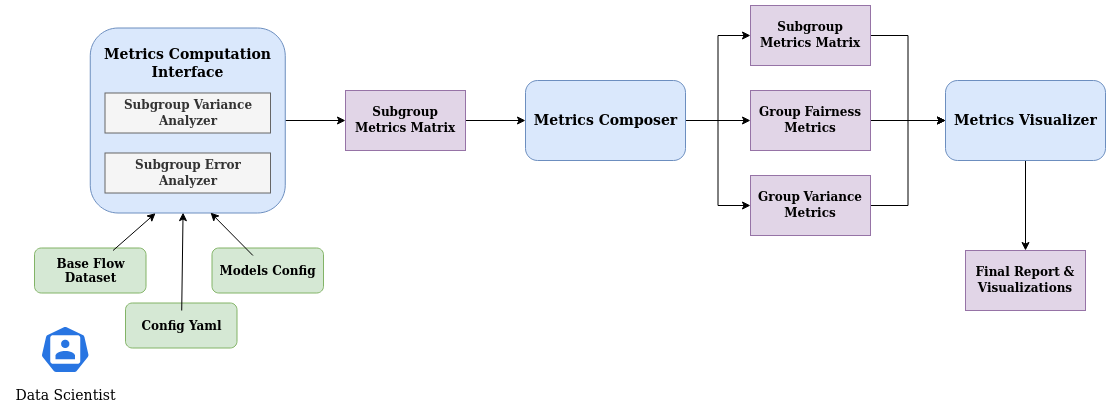

The diagram above was exported from draw.io. Its source (the exported page's mxGraphModel, read from the mxfile embedded in the PNG):
<mxGraphModel dx="1135" dy="638" grid="1" gridSize="10" guides="1" tooltips="1" connect="1" arrows="1" fold="1" page="1" pageScale="1" pageWidth="850" pageHeight="1100" math="0" shadow="0">
  <root>
    <mxCell id="0" />
    <mxCell id="1" parent="0" />
    <mxCell id="zDrE7s1ACpcQbbRIbE0_-3" value="" style="rounded=1;whiteSpace=wrap;html=1;fillColor=#d5e8d4;strokeColor=#82b366;" vertex="1" parent="1">
      <mxGeometry x="279" y="502.5" width="111.5" height="45" as="geometry" />
    </mxCell>
    <mxCell id="zDrE7s1ACpcQbbRIbE0_-4" value="" style="rounded=1;whiteSpace=wrap;html=1;fillColor=#d5e8d4;strokeColor=#82b366;" vertex="1" parent="1">
      <mxGeometry x="370" y="557.5" width="111.5" height="45" as="geometry" />
    </mxCell>
    <mxCell id="zDrE7s1ACpcQbbRIbE0_-1" value="" style="rounded=1;whiteSpace=wrap;html=1;fillColor=#d5e8d4;strokeColor=#82b366;" vertex="1" parent="1">
      <mxGeometry x="456.5" y="502.5" width="111.5" height="45" as="geometry" />
    </mxCell>
    <mxCell id="JsNyH0pSIVGMAEf0iLmD-27" style="edgeStyle=orthogonalEdgeStyle;rounded=0;orthogonalLoop=1;jettySize=auto;html=1;entryX=0;entryY=0.5;entryDx=0;entryDy=0;fontSize=13;" parent="1" source="JsNyH0pSIVGMAEf0iLmD-7" target="JsNyH0pSIVGMAEf0iLmD-11" edge="1">
      <mxGeometry relative="1" as="geometry" />
    </mxCell>
    <mxCell id="JsNyH0pSIVGMAEf0iLmD-7" value="" style="rounded=1;whiteSpace=wrap;html=1;fillColor=#dae8fc;strokeColor=#6c8ebf;" parent="1" vertex="1">
      <mxGeometry x="334.75" y="282.5" width="195" height="185" as="geometry" />
    </mxCell>
    <mxCell id="JsNyH0pSIVGMAEf0iLmD-8" value="&lt;div&gt;&lt;font face=&quot;Verdana&quot;&gt;&lt;b&gt;Subgroup Error &lt;br&gt;&lt;/b&gt;&lt;/font&gt;&lt;/div&gt;&lt;div&gt;&lt;font face=&quot;Verdana&quot;&gt;&lt;b&gt;Analyzer&lt;/b&gt;&lt;/font&gt;&lt;/div&gt;" style="rounded=0;whiteSpace=wrap;html=1;fillColor=#f5f5f5;fontColor=#333333;strokeColor=#666666;" parent="1" vertex="1">
      <mxGeometry x="349.5" y="407.5" width="165.5" height="40" as="geometry" />
    </mxCell>
    <mxCell id="JsNyH0pSIVGMAEf0iLmD-9" value="&lt;div&gt;&lt;font face=&quot;Verdana&quot;&gt;&lt;b&gt;Subgroup Variance &lt;br&gt;&lt;/b&gt;&lt;/font&gt;&lt;/div&gt;&lt;div&gt;&lt;font face=&quot;Verdana&quot;&gt;&lt;b&gt;Analyzer&lt;/b&gt;&lt;/font&gt;&lt;/div&gt;" style="rounded=0;whiteSpace=wrap;html=1;fillColor=#f5f5f5;fontColor=#333333;strokeColor=#666666;" parent="1" vertex="1">
      <mxGeometry x="349.5" y="347.5" width="165.5" height="40" as="geometry" />
    </mxCell>
    <mxCell id="JsNyH0pSIVGMAEf0iLmD-28" style="edgeStyle=orthogonalEdgeStyle;rounded=0;orthogonalLoop=1;jettySize=auto;html=1;entryX=0;entryY=0.5;entryDx=0;entryDy=0;fontSize=13;" parent="1" source="JsNyH0pSIVGMAEf0iLmD-11" target="JsNyH0pSIVGMAEf0iLmD-17" edge="1">
      <mxGeometry relative="1" as="geometry" />
    </mxCell>
    <mxCell id="JsNyH0pSIVGMAEf0iLmD-11" value="&lt;font face=&quot;Verdana&quot;&gt;&lt;b&gt;Subgroup Metrics Matrix&lt;/b&gt;&lt;/font&gt;" style="rounded=0;whiteSpace=wrap;html=1;fillColor=#e1d5e7;strokeColor=#9673a6;" parent="1" vertex="1">
      <mxGeometry x="590" y="345" width="120" height="60" as="geometry" />
    </mxCell>
    <mxCell id="NrY6HeF-G9XXoupHhg0z-28" style="edgeStyle=orthogonalEdgeStyle;rounded=0;orthogonalLoop=1;jettySize=auto;html=1;entryX=0;entryY=0.5;entryDx=0;entryDy=0;fontSize=14;" parent="1" source="JsNyH0pSIVGMAEf0iLmD-17" target="JsNyH0pSIVGMAEf0iLmD-20" edge="1">
      <mxGeometry relative="1" as="geometry" />
    </mxCell>
    <mxCell id="NrY6HeF-G9XXoupHhg0z-44" style="edgeStyle=orthogonalEdgeStyle;rounded=0;orthogonalLoop=1;jettySize=auto;html=1;entryX=0;entryY=0.5;entryDx=0;entryDy=0;fontSize=14;" parent="1" source="JsNyH0pSIVGMAEf0iLmD-17" target="JsNyH0pSIVGMAEf0iLmD-19" edge="1">
      <mxGeometry relative="1" as="geometry" />
    </mxCell>
    <mxCell id="NrY6HeF-G9XXoupHhg0z-45" style="edgeStyle=orthogonalEdgeStyle;rounded=0;orthogonalLoop=1;jettySize=auto;html=1;entryX=0;entryY=0.5;entryDx=0;entryDy=0;fontSize=14;" parent="1" source="JsNyH0pSIVGMAEf0iLmD-17" target="JsNyH0pSIVGMAEf0iLmD-21" edge="1">
      <mxGeometry relative="1" as="geometry" />
    </mxCell>
    <mxCell id="JsNyH0pSIVGMAEf0iLmD-17" value="" style="rounded=1;whiteSpace=wrap;html=1;fillColor=#dae8fc;strokeColor=#6c8ebf;" parent="1" vertex="1">
      <mxGeometry x="770" y="335" width="160" height="80" as="geometry" />
    </mxCell>
    <mxCell id="NrY6HeF-G9XXoupHhg0z-46" style="edgeStyle=orthogonalEdgeStyle;rounded=0;orthogonalLoop=1;jettySize=auto;html=1;entryX=0;entryY=0.5;entryDx=0;entryDy=0;fontSize=14;" parent="1" source="JsNyH0pSIVGMAEf0iLmD-19" target="NrY6HeF-G9XXoupHhg0z-18" edge="1">
      <mxGeometry relative="1" as="geometry" />
    </mxCell>
    <mxCell id="JsNyH0pSIVGMAEf0iLmD-19" value="&lt;font face=&quot;Verdana&quot;&gt;&lt;b&gt;Subgroup Metrics Matrix&lt;/b&gt;&lt;/font&gt;" style="rounded=0;whiteSpace=wrap;html=1;fillColor=#e1d5e7;strokeColor=#9673a6;" parent="1" vertex="1">
      <mxGeometry x="995" y="260" width="120" height="60" as="geometry" />
    </mxCell>
    <mxCell id="NrY6HeF-G9XXoupHhg0z-29" style="edgeStyle=orthogonalEdgeStyle;rounded=0;orthogonalLoop=1;jettySize=auto;html=1;entryX=0;entryY=0.5;entryDx=0;entryDy=0;fontSize=14;" parent="1" source="JsNyH0pSIVGMAEf0iLmD-20" target="NrY6HeF-G9XXoupHhg0z-18" edge="1">
      <mxGeometry relative="1" as="geometry" />
    </mxCell>
    <mxCell id="JsNyH0pSIVGMAEf0iLmD-20" value="&lt;font face=&quot;Verdana&quot;&gt;&lt;b&gt;Group&lt;/b&gt; &lt;b&gt;Fairness Metrics&lt;/b&gt;&lt;/font&gt;" style="rounded=0;whiteSpace=wrap;html=1;fillColor=#e1d5e7;strokeColor=#9673a6;" parent="1" vertex="1">
      <mxGeometry x="995" y="345" width="120" height="60" as="geometry" />
    </mxCell>
    <mxCell id="NrY6HeF-G9XXoupHhg0z-47" style="edgeStyle=orthogonalEdgeStyle;rounded=0;orthogonalLoop=1;jettySize=auto;html=1;entryX=0;entryY=0.5;entryDx=0;entryDy=0;fontSize=14;" parent="1" source="JsNyH0pSIVGMAEf0iLmD-21" target="NrY6HeF-G9XXoupHhg0z-18" edge="1">
      <mxGeometry relative="1" as="geometry" />
    </mxCell>
    <mxCell id="JsNyH0pSIVGMAEf0iLmD-21" value="&lt;font face=&quot;Verdana&quot;&gt;&lt;b&gt;Group&lt;/b&gt; &lt;b&gt;Variance Metrics&lt;/b&gt;&lt;/font&gt;" style="rounded=0;whiteSpace=wrap;html=1;fillColor=#e1d5e7;strokeColor=#9673a6;" parent="1" vertex="1">
      <mxGeometry x="995" y="430" width="120" height="60" as="geometry" />
    </mxCell>
    <mxCell id="NrY6HeF-G9XXoupHhg0z-54" style="edgeStyle=none;rounded=0;orthogonalLoop=1;jettySize=auto;html=1;entryX=0.335;entryY=1.001;entryDx=0;entryDy=0;entryPerimeter=0;fontSize=14;" parent="1" source="NrY6HeF-G9XXoupHhg0z-6" target="JsNyH0pSIVGMAEf0iLmD-7" edge="1">
      <mxGeometry relative="1" as="geometry" />
    </mxCell>
    <mxCell id="NrY6HeF-G9XXoupHhg0z-6" value="&lt;font face=&quot;Verdana&quot;&gt;&lt;b&gt;&lt;font style=&quot;font-size: 12px;&quot;&gt;Base Flow &lt;br&gt;Dataset &lt;/font&gt;&lt;/b&gt;&lt;/font&gt;" style="text;html=1;align=center;verticalAlign=middle;resizable=0;points=[];autosize=1;strokeColor=none;fillColor=none;fontSize=7;" parent="1" vertex="1">
      <mxGeometry x="289.75" y="505" width="90" height="40" as="geometry" />
    </mxCell>
    <mxCell id="NrY6HeF-G9XXoupHhg0z-55" style="edgeStyle=none;rounded=0;orthogonalLoop=1;jettySize=auto;html=1;entryX=0.476;entryY=0.998;entryDx=0;entryDy=0;entryPerimeter=0;fontSize=14;" parent="1" source="NrY6HeF-G9XXoupHhg0z-11" target="JsNyH0pSIVGMAEf0iLmD-7" edge="1">
      <mxGeometry relative="1" as="geometry" />
    </mxCell>
    <mxCell id="NrY6HeF-G9XXoupHhg0z-11" value="&lt;font face=&quot;Verdana&quot;&gt;&lt;b&gt;&lt;font style=&quot;font-size: 12px;&quot;&gt;Config Yaml&lt;/font&gt;&lt;/b&gt;&lt;/font&gt;" style="text;html=1;align=center;verticalAlign=middle;resizable=0;points=[];autosize=1;strokeColor=none;fillColor=none;fontSize=7;" parent="1" vertex="1">
      <mxGeometry x="376" y="565" width="100" height="30" as="geometry" />
    </mxCell>
    <mxCell id="NrY6HeF-G9XXoupHhg0z-56" style="edgeStyle=none;rounded=0;orthogonalLoop=1;jettySize=auto;html=1;entryX=0.617;entryY=0.998;entryDx=0;entryDy=0;entryPerimeter=0;fontSize=14;" parent="1" source="NrY6HeF-G9XXoupHhg0z-13" target="JsNyH0pSIVGMAEf0iLmD-7" edge="1">
      <mxGeometry relative="1" as="geometry" />
    </mxCell>
    <mxCell id="NrY6HeF-G9XXoupHhg0z-13" value="&lt;font face=&quot;Verdana&quot;&gt;&lt;b&gt;&lt;font style=&quot;font-size: 12px;&quot;&gt;Models Config&lt;/font&gt;&lt;/b&gt;&lt;/font&gt;" style="text;html=1;align=center;verticalAlign=middle;resizable=1;points=[];autosize=1;strokeColor=none;fillColor=none;fontSize=7;movable=1;rotatable=1;deletable=1;editable=1;connectable=1;" parent="1" vertex="1">
      <mxGeometry x="452.25" y="510" width="120" height="30" as="geometry" />
    </mxCell>
    <mxCell id="NrY6HeF-G9XXoupHhg0z-15" value="&lt;font style=&quot;font-size: 14px;&quot; face=&quot;Verdana&quot;&gt;&lt;b&gt;Metrics Computation&lt;br&gt;Interface&lt;/b&gt;&lt;/font&gt;" style="text;html=1;align=center;verticalAlign=middle;resizable=0;points=[];autosize=1;strokeColor=none;fillColor=none;fontSize=12;" parent="1" vertex="1">
      <mxGeometry x="337.25" y="292.5" width="190" height="50" as="geometry" />
    </mxCell>
    <mxCell id="NrY6HeF-G9XXoupHhg0z-17" value="&lt;font style=&quot;font-size: 14px;&quot; face=&quot;Verdana&quot;&gt;&lt;b&gt;Metrics Composer&lt;/b&gt;&lt;/font&gt;" style="text;html=1;align=center;verticalAlign=middle;resizable=0;points=[];autosize=1;strokeColor=none;fillColor=none;fontSize=14;" parent="1" vertex="1">
      <mxGeometry x="765" y="360" width="170" height="30" as="geometry" />
    </mxCell>
    <mxCell id="NrY6HeF-G9XXoupHhg0z-59" style="edgeStyle=none;rounded=0;orthogonalLoop=1;jettySize=auto;html=1;entryX=0.5;entryY=0;entryDx=0;entryDy=0;fontSize=14;" parent="1" source="NrY6HeF-G9XXoupHhg0z-18" target="NrY6HeF-G9XXoupHhg0z-57" edge="1">
      <mxGeometry relative="1" as="geometry" />
    </mxCell>
    <mxCell id="NrY6HeF-G9XXoupHhg0z-18" value="" style="rounded=1;whiteSpace=wrap;html=1;fillColor=#dae8fc;strokeColor=#6c8ebf;" parent="1" vertex="1">
      <mxGeometry x="1190" y="335" width="160" height="80" as="geometry" />
    </mxCell>
    <mxCell id="NrY6HeF-G9XXoupHhg0z-19" value="&lt;font face=&quot;Verdana&quot;&gt;&lt;b&gt;Metrics Visualizer&lt;/b&gt;&lt;/font&gt;" style="text;html=1;align=center;verticalAlign=middle;resizable=0;points=[];autosize=1;strokeColor=none;fillColor=none;fontSize=14;" parent="1" vertex="1">
      <mxGeometry x="1185" y="360" width="170" height="30" as="geometry" />
    </mxCell>
    <mxCell id="NrY6HeF-G9XXoupHhg0z-48" value="" style="sketch=0;html=1;dashed=0;whitespace=wrap;fillColor=#2875E2;strokeColor=#ffffff;points=[[0.005,0.63,0],[0.1,0.2,0],[0.9,0.2,0],[0.5,0,0],[0.995,0.63,0],[0.72,0.99,0],[0.5,1,0],[0.28,0.99,0]];verticalLabelPosition=bottom;align=center;verticalAlign=top;shape=mxgraph.kubernetes.icon;prIcon=user;rounded=0;fontSize=14;" parent="1" vertex="1">
      <mxGeometry x="284.75" y="580" width="50" height="48" as="geometry" />
    </mxCell>
    <mxCell id="NrY6HeF-G9XXoupHhg0z-50" value="&lt;font face=&quot;Verdana&quot;&gt;Data Scientist&lt;/font&gt;" style="text;html=1;align=center;verticalAlign=middle;resizable=0;points=[];autosize=1;strokeColor=none;fillColor=none;fontSize=14;" parent="1" vertex="1">
      <mxGeometry x="250" y="635" width="120" height="30" as="geometry" />
    </mxCell>
    <mxCell id="NrY6HeF-G9XXoupHhg0z-57" value="&lt;font face=&quot;Verdana&quot;&gt;&lt;b&gt;Final Report&lt;/b&gt; &lt;b&gt;&amp;amp;&lt;/b&gt;&lt;br&gt;&lt;b&gt;Visualizations&lt;/b&gt;&lt;/font&gt;" style="rounded=0;whiteSpace=wrap;html=1;fillColor=#e1d5e7;strokeColor=#9673a6;" parent="1" vertex="1">
      <mxGeometry x="1210" y="505" width="120" height="60" as="geometry" />
    </mxCell>
  </root>
</mxGraphModel>